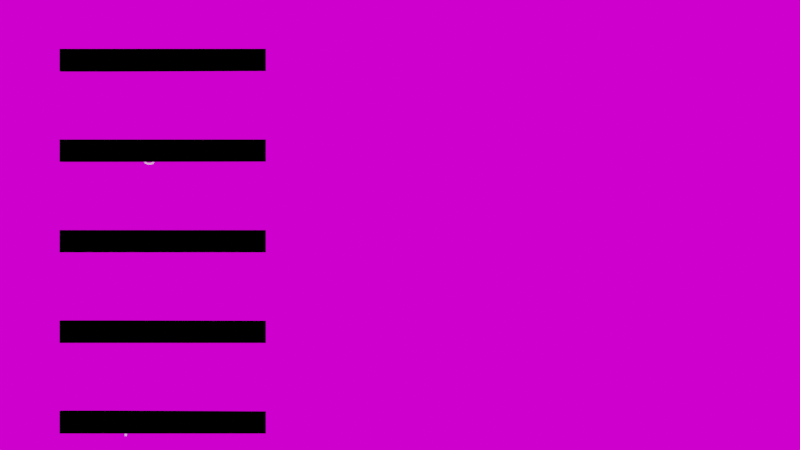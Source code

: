 # Source: blenderisland_scroll_text.blend  (saved by Blender 2.83.18; exported with 4.5.12 LTS)
import bpy
from mathutils import Matrix  # noqa: F401  (used for matrix-valued properties, if any)

bpy.ops.wm.read_factory_settings(use_empty=True)
scene = bpy.context.scene
scene.name = 'Scene'

# ---- collections
col_cam_and_light = bpy.data.collections.new('cam_and_light'); scene.collection.children.link(col_cam_and_light)
col_model = bpy.data.collections.new('model'); scene.collection.children.link(col_model)
col_shadow_catcher = bpy.data.collections.new('shadow_catcher'); scene.collection.children.link(col_shadow_catcher)
col_holdout = bpy.data.collections.new('holdout'); scene.collection.children.link(col_holdout)

# ---- images (referenced by path relative to the original .blend; pixels are not part of the script)
import os
ASSET_DIR = os.environ.get("B2B_ASSET_DIR", "")  # directory of the original .blend (textures are referenced by path, not embedded)
HERE = os.path.dirname(os.path.abspath(__file__))  # packed textures are extracted next to this script under _unpacked/

def load_image(name, relpath, width, height, colorspace="sRGB"):
    """Load a texture the original file referenced (path relative to the .blend, or extracted next to this script)."""
    p = next((c for c in (os.path.join(HERE, relpath), os.path.join(ASSET_DIR, relpath)) if relpath and os.path.exists(c)), "")
    if p:
        img = bpy.data.images.load(p, check_existing=True)
        img.name = name
    else:  # same state as the original file: an image datablock whose file is absent (Cycles renders it pink)
        img = bpy.data.images.new(name, width, height)
        img.source = "FILE"
        img.filepath = "//" + (relpath or name)
    img.colorspace_settings.name = colorspace
    return img
img_courtyard_exr = load_image('courtyard.exr', 'courtyard.exr', 1024, 1024, 'Linear Rec.709')
img_forest_exr = load_image('forest.exr', 'forest.exr', 1024, 1024, 'Linear Rec.709')
img_interior_exr = load_image('interior.exr', 'interior.exr', 1024, 1024, 'Linear Rec.709')
img_night_exr = load_image('night.exr', 'night.exr', 1024, 1024, 'Linear Rec.709')
img_studio_exr = load_image('studio.exr', 'studio.exr', 1024, 1024, 'Linear Rec.709')
img_sunset_exr = load_image('sunset.exr', 'sunset.exr', 1024, 1024, 'Linear Rec.709')
img_sunrise_exr = load_image('sunrise.exr', 'sunrise.exr', 1024, 1024, 'Linear Rec.709')
img_city_exr = load_image('city.exr', 'city.exr', 1024, 1024, 'Linear Rec.709')

# ---- materials (node trees are filled in below, after node groups)
mat_material = bpy.data.materials.new('Material')
mat_material_002 = bpy.data.materials.new('Material.002')
mat_material_001 = bpy.data.materials.new('Material.001')

# ---- node groups
ng_event_horizon_material_node = bpy.data.node_groups.new('event_horizon_material_node', 'ShaderNodeTree')
_N = ng_event_horizon_material_node.nodes; _L = ng_event_horizon_material_node.links

# ---- material node trees
mat_material.use_nodes = True; mat_material.node_tree.nodes.clear()
_N = mat_material.node_tree.nodes; _L = mat_material.node_tree.links
n0 = _N.new('ShaderNodeOutputMaterial'); n0.name = 'Material Output'; n0.location = (300, 300)
n1 = _N.new('ShaderNodeBsdfPrincipled'); n1.name = 'Principled BSDF'; n1.location = (10, 300)
n1.distribution = 'GGX'
n1.subsurface_method = 'BURLEY'
n1.inputs[3].default_value = 1.45
n1.inputs[27].default_value = (0.0, 0.0, 0.0, 1.0)
n1.inputs[28].default_value = 1.0
n2 = _N.new('ShaderNodeGroup'); n2.name = 'Group'; n2.location = (-495, 355)
n2.node_tree = ng_event_horizon_material_node
_L.new(n1.outputs[0], n0.inputs[0])
_L.new(n2.outputs[6], n1.inputs[0])
n0.is_active_output = True
mat_material_002.use_nodes = True; mat_material_002.node_tree.nodes.clear()
_N = mat_material_002.node_tree.nodes; _L = mat_material_002.node_tree.links
n0 = _N.new('ShaderNodeOutputMaterial'); n0.name = 'Material Output'; n0.location = (300, 300)
n1 = _N.new('ShaderNodeGroup'); n1.name = 'Group'; n1.location = (-495, 355)
n1.node_tree = ng_event_horizon_material_node
n2 = _N.new('ShaderNodeBsdfPrincipled'); n2.name = 'Principled BSDF'; n2.location = (10, 300)
n2.distribution = 'GGX'
n2.subsurface_method = 'BURLEY'
n2.inputs[3].default_value = 1.45
n2.inputs[4].default_value = 0.0
n2.inputs[27].default_value = (0.0, 0.0, 0.0, 1.0)
n2.inputs[28].default_value = 1.0
_L.new(n2.outputs[0], n0.inputs[0])
_L.new(n1.outputs[6], n2.inputs[0])
n0.is_active_output = True
mat_material_001.use_nodes = True; mat_material_001.node_tree.nodes.clear()
_N = mat_material_001.node_tree.nodes; _L = mat_material_001.node_tree.links
n0 = _N.new('ShaderNodeBsdfPrincipled'); n0.name = 'Principled BSDF'; n0.location = (10, 300)
n0.distribution = 'GGX'
n0.subsurface_method = 'BURLEY'
n0.inputs[0].default_value = (0.0, 0.0, 0.0, 1.0)
n0.inputs[2].default_value = 1.0
n0.inputs[3].default_value = 1.45
n0.inputs[13].default_value = 0.0
n0.inputs[27].default_value = (0.0, 0.0, 0.0, 1.0)
n0.inputs[28].default_value = 1.0
n1 = _N.new('ShaderNodeOutputMaterial'); n1.name = 'Material Output'; n1.location = (300, 300)
_L.new(n0.outputs[0], n1.inputs[0])
n1.is_active_output = True

# ---- world
world_world = bpy.data.worlds.new('World'); scene.world = world_world
world_world.use_nodes = True; world_world.node_tree.nodes.clear()
_N = world_world.node_tree.nodes; _L = world_world.node_tree.links
n0 = _N.new('ShaderNodeOutputWorld'); n0.name = 'World Output'; n0.location = (300, 300)
n1 = _N.new('ShaderNodeBackground'); n1.name = 'Background'; n1.location = (10, 300)
n2 = _N.new('ShaderNodeTexEnvironment'); n2.name = 'Environment Texture.005'; n2.location = (-730, 201)
n2.image = img_courtyard_exr
n3 = _N.new('ShaderNodeTexEnvironment'); n3.name = 'Environment Texture.002'; n3.location = (-472, 412)
n3.image = img_forest_exr
n4 = _N.new('ShaderNodeTexEnvironment'); n4.name = 'Environment Texture.006'; n4.location = (-976, 415)
n4.image = img_interior_exr
n5 = _N.new('ShaderNodeTexEnvironment'); n5.name = 'Environment Texture.007'; n5.location = (-983, 207)
n5.image = img_night_exr
n6 = _N.new('ShaderNodeTexEnvironment'); n6.name = 'Environment Texture.008'; n6.location = (-1225, 424)
n6.image = img_studio_exr
n7 = _N.new('ShaderNodeTexEnvironment'); n7.name = 'Environment Texture.003'; n7.location = (-472, 200)
n7.image = img_sunset_exr
n8 = _N.new('ShaderNodeTexEnvironment'); n8.name = 'Environment Texture.009'; n8.location = (-1248, 193)
n8.image = img_sunrise_exr
n9 = _N.new('ShaderNodeTexEnvironment'); n9.name = 'Environment Texture.004'; n9.location = (-726, 416)
n9.image = img_city_exr
_L.new(n1.outputs[0], n0.inputs[0])
_L.new(n9.outputs[0], n1.inputs[0])
n0.is_active_output = True
world_world.color = (0.07324, 0.07324, 0.07324)
world_world.use_sun_shadow = False
world_world.sun_shadow_jitter_overblur = 0.0

# ---- cameras
cam_camera = bpy.data.cameras.new('Camera')
cam_camera.clip_end = 100.0
cam_camera.lens = 70.0
cam_camera.ortho_scale = 7.314

# ---- lights
light_spot = bpy.data.lights.new('Spot', 'SPOT')
light_spot.transmission_factor = 0.0
light_spot.energy = 100.0
light_spot.shadow_soft_size = 0.25
light_spot.shadow_maximum_resolution = 0.006
light_spot.use_absolute_resolution = True

# ---- meshes
me_plane = bpy.data.meshes.new('Plane')
me_plane.from_pydata([(-4.0, -4.0, 0.0), (4.0, -4.0, 0.0), (-4.0, 4.0, 0.0), (4.0, 4.0, 0.0)], [], [(0, 1, 3, 2)])
_uv = me_plane.uv_layers.new(name='UVMap')
_uv.uv.foreach_set('vector', [0.0, 0.0, 1.0, 0.0, 1.0, 1.0, 0.0, 1.0])
me_plane.use_remesh_fix_poles = True
me_plane.use_remesh_preserve_attributes = False
me_plane.use_mirror_vertex_groups = False
me_plane.update()
me_cube_001 = bpy.data.meshes.new('Cube.001')
me_cube_001.from_pydata([(-1.0, -1.0, -0.129), (-1.0, -1.0, 0.129), (-1.0, 1.458, -0.129), (-1.0, 1.458, 0.129), (1.0, -1.0, -0.129), (7.245, -1.0, 0.129), (1.0, 1.458, -0.129), (7.245, 1.458, 0.129)], [], [(0, 1, 3, 2), (2, 3, 7, 6), (6, 7, 5, 4), (4, 5, 1, 0), (2, 6, 4, 0), (7, 3, 1, 5)])
_uv = me_cube_001.uv_layers.new(name='UVMap')
_uv.uv.foreach_set('vector', [0.375, 0.0, 0.625, 0.0, 0.625, 0.25, 0.375, 0.25, 0.375, 0.25, 0.625, 0.25, 0.625, 0.5, 0.375, 0.5, 0.375, 0.5, 0.625, 0.5, 0.625, 0.75, 0.375, 0.75, 0.375, 0.75, 0.625, 0.75, 0.625, 1.0, 0.375, 1.0, 0.125, 0.5, 0.375, 0.5, 0.375, 0.75, 0.125, 0.75, 0.625, 0.5, 0.875, 0.5, 0.875, 0.75, 0.625, 0.75])
me_cube_001.materials.append(mat_material_001)
me_cube_001.use_remesh_fix_poles = True
me_cube_001.use_remesh_preserve_attributes = False
me_cube_001.use_mirror_vertex_groups = False
me_cube_001.update()
me_cube_002 = bpy.data.meshes.new('Cube.002')
me_cube_002.from_pydata([(-1.0, -1.0, -0.129), (-1.0, -1.0, 0.129), (-1.0, 1.458, -0.129), (-1.0, 1.458, 0.129), (1.0, -1.0, -0.129), (7.245, -1.0, 0.129), (1.0, 1.458, -0.129), (7.245, 1.458, 0.129)], [], [(0, 1, 3, 2), (2, 3, 7, 6), (6, 7, 5, 4), (4, 5, 1, 0), (2, 6, 4, 0), (7, 3, 1, 5)])
_uv = me_cube_002.uv_layers.new(name='UVMap')
_uv.uv.foreach_set('vector', [0.375, 0.0, 0.625, 0.0, 0.625, 0.25, 0.375, 0.25, 0.375, 0.25, 0.625, 0.25, 0.625, 0.5, 0.375, 0.5, 0.375, 0.5, 0.625, 0.5, 0.625, 0.75, 0.375, 0.75, 0.375, 0.75, 0.625, 0.75, 0.625, 1.0, 0.375, 1.0, 0.125, 0.5, 0.375, 0.5, 0.375, 0.75, 0.125, 0.75, 0.625, 0.5, 0.875, 0.5, 0.875, 0.75, 0.625, 0.75])
me_cube_002.materials.append(mat_material_001)
me_cube_002.use_remesh_fix_poles = True
me_cube_002.use_remesh_preserve_attributes = False
me_cube_002.use_mirror_vertex_groups = False
me_cube_002.update()
me_cube_003 = bpy.data.meshes.new('Cube.003')
me_cube_003.from_pydata([(-1.0, -1.0, -0.129), (-1.0, -1.0, 0.129), (-1.0, 1.458, -0.129), (-1.0, 1.458, 0.129), (1.0, -1.0, -0.129), (7.245, -1.0, 0.129), (1.0, 1.458, -0.129), (7.245, 1.458, 0.129)], [], [(0, 1, 3, 2), (2, 3, 7, 6), (6, 7, 5, 4), (4, 5, 1, 0), (2, 6, 4, 0), (7, 3, 1, 5)])
_uv = me_cube_003.uv_layers.new(name='UVMap')
_uv.uv.foreach_set('vector', [0.375, 0.0, 0.625, 0.0, 0.625, 0.25, 0.375, 0.25, 0.375, 0.25, 0.625, 0.25, 0.625, 0.5, 0.375, 0.5, 0.375, 0.5, 0.625, 0.5, 0.625, 0.75, 0.375, 0.75, 0.375, 0.75, 0.625, 0.75, 0.625, 1.0, 0.375, 1.0, 0.125, 0.5, 0.375, 0.5, 0.375, 0.75, 0.125, 0.75, 0.625, 0.5, 0.875, 0.5, 0.875, 0.75, 0.625, 0.75])
me_cube_003.materials.append(mat_material_001)
me_cube_003.use_remesh_fix_poles = True
me_cube_003.use_remesh_preserve_attributes = False
me_cube_003.use_mirror_vertex_groups = False
me_cube_003.update()
me_cube_004 = bpy.data.meshes.new('Cube.004')
me_cube_004.from_pydata([(-1.0, -1.0, -0.129), (-1.0, -1.0, 0.129), (-1.0, 1.458, -0.129), (-1.0, 1.458, 0.129), (1.0, -1.0, -0.129), (7.245, -1.0, 0.129), (1.0, 1.458, -0.129), (7.245, 1.458, 0.129)], [], [(0, 1, 3, 2), (2, 3, 7, 6), (6, 7, 5, 4), (4, 5, 1, 0), (2, 6, 4, 0), (7, 3, 1, 5)])
_uv = me_cube_004.uv_layers.new(name='UVMap')
_uv.uv.foreach_set('vector', [0.375, 0.0, 0.625, 0.0, 0.625, 0.25, 0.375, 0.25, 0.375, 0.25, 0.625, 0.25, 0.625, 0.5, 0.375, 0.5, 0.375, 0.5, 0.625, 0.5, 0.625, 0.75, 0.375, 0.75, 0.375, 0.75, 0.625, 0.75, 0.625, 1.0, 0.375, 1.0, 0.125, 0.5, 0.375, 0.5, 0.375, 0.75, 0.125, 0.75, 0.625, 0.5, 0.875, 0.5, 0.875, 0.75, 0.625, 0.75])
me_cube_004.materials.append(mat_material_001)
me_cube_004.use_remesh_fix_poles = True
me_cube_004.use_remesh_preserve_attributes = False
me_cube_004.use_mirror_vertex_groups = False
me_cube_004.update()
me_cube_005 = bpy.data.meshes.new('Cube.005')
me_cube_005.from_pydata([(-1.0, -1.0, -0.129), (-1.0, -1.0, 0.129), (-1.0, 1.458, -0.129), (-1.0, 1.458, 0.129), (1.0, -1.0, -0.129), (7.245, -1.0, 0.129), (1.0, 1.458, -0.129), (7.245, 1.458, 0.129)], [], [(0, 1, 3, 2), (2, 3, 7, 6), (6, 7, 5, 4), (4, 5, 1, 0), (2, 6, 4, 0), (7, 3, 1, 5)])
_uv = me_cube_005.uv_layers.new(name='UVMap')
_uv.uv.foreach_set('vector', [0.375, 0.0, 0.625, 0.0, 0.625, 0.25, 0.375, 0.25, 0.375, 0.25, 0.625, 0.25, 0.625, 0.5, 0.375, 0.5, 0.375, 0.5, 0.625, 0.5, 0.625, 0.75, 0.375, 0.75, 0.375, 0.75, 0.625, 0.75, 0.625, 1.0, 0.375, 1.0, 0.125, 0.5, 0.375, 0.5, 0.375, 0.75, 0.125, 0.75, 0.625, 0.5, 0.875, 0.5, 0.875, 0.75, 0.625, 0.75])
me_cube_005.materials.append(mat_material_001)
me_cube_005.use_remesh_fix_poles = True
me_cube_005.use_remesh_preserve_attributes = False
me_cube_005.use_mirror_vertex_groups = False
me_cube_005.update()

# ---- curves / text
txt_text = bpy.data.curves.new('Text', 'FONT')
txt_text.dimensions = '2D'
txt_text.body = 'Blenderisland'
txt_text.materials.append(mat_material)
txt_text.use_path_clamp = True
txt_text_001 = bpy.data.curves.new('Text.001', 'FONT')
txt_text_001.dimensions = '2D'
txt_text_001.body = 'Ncheng93'
txt_text_001.materials.append(mat_material)
txt_text_001.use_path_clamp = True
txt_text_002 = bpy.data.curves.new('Text.002', 'FONT')
txt_text_002.dimensions = '2D'
txt_text_002.body = 'UUGUI'
txt_text_002.materials.append(mat_material)
txt_text_002.use_path_clamp = True
txt_text_003 = bpy.data.curves.new('Text.003', 'FONT')
txt_text_003.dimensions = '2D'
txt_text_003.body = 'SwitchBL8'
txt_text_003.materials.append(mat_material)
txt_text_003.use_path_clamp = True
txt_text_004 = bpy.data.curves.new('Text.004', 'FONT')
txt_text_004.dimensions = '2D'
txt_text_004.body = 'Warpfall'
txt_text_004.materials.append(mat_material)
txt_text_004.use_path_clamp = True
txt_text_005 = bpy.data.curves.new('Text.005', 'FONT')
txt_text_005.dimensions = '2D'
txt_text_005.body = 'project download - mit license\nhttps://github.com/blenderisland/cantina'
txt_text_005.materials.append(mat_material)
txt_text_005.use_path_clamp = True
txt_text_006 = bpy.data.curves.new('Text.006', 'FONT')
txt_text_006.dimensions = '2D'
txt_text_006.body = 'thank you for contributing:\n\n\n\ntkoba\nmiyamozie\nviciousfoxx\nbruno bot\nsneer (music)'
txt_text_006.materials.append(mat_material_002)
txt_text_006.use_path_clamp = True

# ---- objects
ob_text = bpy.data.objects.new('Text', txt_text)
ob_empty_text_driver = bpy.data.objects.new('Empty.text.driver', None)
ob_empty = bpy.data.objects.new('Empty', None)
ob_empty_stack = bpy.data.objects.new('Empty.stack', None)
ob_text_001 = bpy.data.objects.new('Text.001', txt_text_001)
ob_empty_stack_001 = bpy.data.objects.new('Empty.stack.001', None)
ob_text_002 = bpy.data.objects.new('Text.002', txt_text_002)
ob_empty_stack_002 = bpy.data.objects.new('Empty.stack.002', None)
ob_text_003 = bpy.data.objects.new('Text.003', txt_text_003)
ob_empty_stack_003 = bpy.data.objects.new('Empty.stack.003', None)
ob_text_004 = bpy.data.objects.new('Text.004', txt_text_004)
ob_empty_stack_004 = bpy.data.objects.new('Empty.stack.004', None)
ob_text_005 = bpy.data.objects.new('Text.005', txt_text_005)
ob_text_006 = bpy.data.objects.new('Text.006', txt_text_006)
ob_camera = bpy.data.objects.new('Camera', cam_camera)
ob_light_target = bpy.data.objects.new('light.target', None)
ob_spot = bpy.data.objects.new('Spot', light_spot)
ob_shadow_catcher = bpy.data.objects.new('shadow_catcher', me_plane)
ob_cube_002 = bpy.data.objects.new('Cube.002', me_cube_001)
ob_cube_003 = bpy.data.objects.new('Cube.003', me_cube_001)
ob_cube_004 = bpy.data.objects.new('Cube.004', me_cube_001)
ob_cube_005 = bpy.data.objects.new('Cube.005', me_cube_001)
ob_cube_006 = bpy.data.objects.new('Cube.006', me_cube_001)
ob_cube_007 = bpy.data.objects.new('Cube.007', me_cube_001)
ob_cube_008 = bpy.data.objects.new('Cube.008', me_cube_001)
ob_cube_009 = bpy.data.objects.new('Cube.009', me_cube_001)
ob_cube_001 = bpy.data.objects.new('Cube.001', me_cube_001)
ob_cube_010 = bpy.data.objects.new('Cube.010', me_cube_002)
ob_cube_011 = bpy.data.objects.new('Cube.011', me_cube_002)
ob_cube_012 = bpy.data.objects.new('Cube.012', me_cube_002)
ob_cube_013 = bpy.data.objects.new('Cube.013', me_cube_002)
ob_cube_014 = bpy.data.objects.new('Cube.014', me_cube_002)
ob_cube_015 = bpy.data.objects.new('Cube.015', me_cube_002)
ob_cube_016 = bpy.data.objects.new('Cube.016', me_cube_002)
ob_cube_017 = bpy.data.objects.new('Cube.017', me_cube_002)
ob_cube_018 = bpy.data.objects.new('Cube.018', me_cube_002)
ob_cube_019 = bpy.data.objects.new('Cube.019', me_cube_003)
ob_cube_020 = bpy.data.objects.new('Cube.020', me_cube_003)
ob_cube_021 = bpy.data.objects.new('Cube.021', me_cube_003)
ob_cube_022 = bpy.data.objects.new('Cube.022', me_cube_003)
ob_cube_023 = bpy.data.objects.new('Cube.023', me_cube_003)
ob_cube_024 = bpy.data.objects.new('Cube.024', me_cube_003)
ob_cube_025 = bpy.data.objects.new('Cube.025', me_cube_003)
ob_cube_026 = bpy.data.objects.new('Cube.026', me_cube_003)
ob_cube_027 = bpy.data.objects.new('Cube.027', me_cube_003)
ob_cube_028 = bpy.data.objects.new('Cube.028', me_cube_004)
ob_cube_029 = bpy.data.objects.new('Cube.029', me_cube_004)
ob_cube_030 = bpy.data.objects.new('Cube.030', me_cube_004)
ob_cube_031 = bpy.data.objects.new('Cube.031', me_cube_004)
ob_cube_032 = bpy.data.objects.new('Cube.032', me_cube_004)
ob_cube_033 = bpy.data.objects.new('Cube.033', me_cube_004)
ob_cube_034 = bpy.data.objects.new('Cube.034', me_cube_004)
ob_cube_035 = bpy.data.objects.new('Cube.035', me_cube_004)
ob_cube_036 = bpy.data.objects.new('Cube.036', me_cube_004)
ob_cube_037 = bpy.data.objects.new('Cube.037', me_cube_005)
ob_cube_038 = bpy.data.objects.new('Cube.038', me_cube_005)
ob_cube_039 = bpy.data.objects.new('Cube.039', me_cube_005)
ob_cube_040 = bpy.data.objects.new('Cube.040', me_cube_005)
ob_cube_041 = bpy.data.objects.new('Cube.041', me_cube_005)
ob_cube_042 = bpy.data.objects.new('Cube.042', me_cube_005)
ob_cube_043 = bpy.data.objects.new('Cube.043', me_cube_005)
ob_cube_044 = bpy.data.objects.new('Cube.044', me_cube_005)
ob_cube_045 = bpy.data.objects.new('Cube.045', me_cube_005)

# ---- transforms, parenting, visibility, modifiers, constraints
ob_text.parent = ob_empty_stack
ob_text.matrix_parent_inverse = Matrix(((1.0, -0.0, -0.0, -0.3384), (-0.0, 1.0, 0.0, 0.2505), (-0.0, -0.0, 1.0, -0.0), (-0.0, 0.0, -0.0, 1.0)))
ob_text.location = (0.0, 0.0, 0.0)
ob_text.lineart.crease_threshold = 0.0
ob_empty_text_driver.parent = ob_empty
ob_empty_text_driver.matrix_parent_inverse = Matrix(((1.0, -0.0, 0.0, 5.777), (-0.0, 1.0, -0.0, -0.005715), (0.0, 0.0, 1.0, -0.0), (-0.0, 0.0, -0.0, 1.0)))
ob_empty_text_driver.location = (-5.777, 26.66, 0.0)
ob_empty_text_driver.lock_location = (True, False, True)
ob_empty_text_driver.lock_rotation = (True, True, True)
ob_empty_text_driver.lock_scale = (True, True, True)
ob_empty_text_driver.empty_display_type = 'CONE'
ob_empty_text_driver.lineart.crease_threshold = 0.0
ob_empty.location = (-2.337, 0.005715, 0.0)
ob_empty.empty_display_type = 'CUBE'
ob_empty.lineart.crease_threshold = 0.0
ob_empty_stack.location = (0.03712, 2.028, 0.0)
ob_empty_stack.scale = (0.2765, 0.2765, 0.2765)
ob_empty_stack.lineart.crease_threshold = 0.0
ob_text_001.parent = ob_empty_stack_001
ob_text_001.matrix_parent_inverse = Matrix(((1.0, -0.0, -0.0, -0.3384), (-0.0, 1.0, 0.0, 0.2505), (-0.0, -0.0, 1.0, -0.0), (-0.0, 0.0, -0.0, 1.0)))
ob_text_001.location = (0.0, 0.0, 0.0)
ob_text_001.lineart.crease_threshold = 0.0
ob_empty_stack_001.location = (0.03712, 1.028, 0.0)
ob_empty_stack_001.scale = (0.2765, 0.2765, 0.2765)
ob_empty_stack_001.lineart.crease_threshold = 0.0
ob_text_002.parent = ob_empty_stack_002
ob_text_002.matrix_parent_inverse = Matrix(((1.0, -0.0, -0.0, -0.3384), (-0.0, 1.0, 0.0, 0.2505), (-0.0, -0.0, 1.0, -0.0), (-0.0, 0.0, -0.0, 1.0)))
ob_text_002.location = (0.0, 0.0, 0.0)
ob_text_002.lineart.crease_threshold = 0.0
ob_empty_stack_002.location = (0.03712, -0.9725, 0.0)
ob_empty_stack_002.scale = (0.2765, 0.2765, 0.2765)
ob_empty_stack_002.lineart.crease_threshold = 0.0
ob_text_003.parent = ob_empty_stack_003
ob_text_003.matrix_parent_inverse = Matrix(((1.0, -0.0, -0.0, -0.3384), (-0.0, 1.0, 0.0, 0.2505), (-0.0, -0.0, 1.0, -0.0), (-0.0, 0.0, -0.0, 1.0)))
ob_text_003.location = (0.0, 0.0, 0.0)
ob_text_003.lineart.crease_threshold = 0.0
ob_empty_stack_003.location = (0.03712, 0.02751, 0.0)
ob_empty_stack_003.scale = (0.2765, 0.2765, 0.2765)
ob_empty_stack_003.lineart.crease_threshold = 0.0
ob_text_004.parent = ob_empty_stack_004
ob_text_004.matrix_parent_inverse = Matrix(((1.0, -0.0, -0.0, -0.3384), (-0.0, 1.0, 0.0, 0.2505), (-0.0, -0.0, 1.0, -0.0), (-0.0, 0.0, -0.0, 1.0)))
ob_text_004.location = (0.0, 0.0, 0.0)
ob_text_004.lineart.crease_threshold = 0.0
ob_empty_stack_004.location = (0.03712, -1.972, 0.0)
ob_empty_stack_004.scale = (0.2765, 0.2765, 0.2765)
ob_empty_stack_004.lineart.crease_threshold = 0.0
ob_text_005.parent = ob_empty_stack
ob_text_005.matrix_parent_inverse = Matrix(((1.0, -0.0, -0.0, -0.3384), (-0.0, 1.0, 0.0, 0.2505), (-0.0, -0.0, 1.0, -0.0), (-0.0, 0.0, -0.0, 1.0)))
ob_text_005.location = (10.24, 6.23, 0.0)
ob_text_005.scale = (0.7927, 0.7927, 0.7927)
ob_text_005.lineart.crease_threshold = 0.0
ob_text_006.parent = ob_empty_stack
ob_text_006.matrix_parent_inverse = Matrix(((1.0, -0.0, -0.0, -0.3384), (-0.0, 1.0, 0.0, 0.2505), (-0.0, -0.0, 1.0, -0.0), (-0.0, 0.0, -0.0, 1.0)))
ob_text_006.location = (10.24, -5.495, 0.0)
ob_text_006.scale = (0.7927, 0.7927, 0.7927)
ob_text_006.lineart.crease_threshold = 0.0
ob_camera.location = (3.519, 0.3671, 17.2)
ob_camera.lock_rotations_4d = False
ob_camera.empty_display_type = 'ARROWS'
ob_camera.color = (0.0, 0.0, 0.0, 0.0)
ob_camera.display_type = 'WIRE'
ob_camera.lineart.crease_threshold = 0.0
_c = ob_camera.constraints.new('TRACK_TO'); _c.name = 'Track To'
ob_light_target.location = (0.0, 0.0, 0.0)
ob_light_target.hide_viewport = True
ob_light_target.hide_render = True
ob_light_target.lineart.crease_threshold = 0.0
ob_spot.location = (9.066, -3.066, 4.053)
ob_spot.hide_viewport = True
ob_spot.hide_render = True
ob_spot.lineart.crease_threshold = 0.0
_c = ob_spot.constraints.new('TRACK_TO'); _c.name = 'Track To'
_c.target = ob_light_target
ob_shadow_catcher.location = (0.0, 0.0, 0.0)
ob_shadow_catcher.is_shadow_catcher = True
ob_shadow_catcher.lineart.crease_threshold = 0.0
ob_cube_002.parent = ob_empty_stack
ob_cube_002.location = (0.0, 0.2716, 0.0)
ob_cube_002.scale = (1.0, 0.04068, 1.0)
ob_cube_002.lineart.crease_threshold = 0.0
ob_cube_003.parent = ob_empty_stack
ob_cube_003.location = (0.0, 0.3716, 0.0)
ob_cube_003.scale = (1.0, 0.04068, 1.0)
ob_cube_003.lineart.crease_threshold = 0.0
ob_cube_004.parent = ob_empty_stack
ob_cube_004.location = (0.0, 0.4716, 0.0)
ob_cube_004.scale = (1.0, 0.04068, 1.0)
ob_cube_004.lineart.crease_threshold = 0.0
ob_cube_005.parent = ob_empty_stack
ob_cube_005.location = (0.0, 0.5716, 0.0)
ob_cube_005.scale = (1.0, 0.04068, 1.0)
ob_cube_005.lineart.crease_threshold = 0.0
ob_cube_006.parent = ob_empty_stack
ob_cube_006.location = (0.0, 0.6716, 0.0)
ob_cube_006.scale = (1.0, 0.04068, 1.0)
ob_cube_006.lineart.crease_threshold = 0.0
ob_cube_007.parent = ob_empty_stack
ob_cube_007.location = (0.0, 0.7716, 0.0)
ob_cube_007.scale = (1.0, 0.04068, 1.0)
ob_cube_007.lineart.crease_threshold = 0.0
ob_cube_008.parent = ob_empty_stack
ob_cube_008.location = (0.0, 0.8716, 0.0)
ob_cube_008.scale = (1.0, 0.04068, 1.0)
ob_cube_008.lineart.crease_threshold = 0.0
ob_cube_009.parent = ob_empty_stack
ob_cube_009.location = (0.0, 0.9716, 0.0)
ob_cube_009.scale = (1.0, 0.04068, 1.0)
ob_cube_009.lineart.crease_threshold = 0.0
ob_cube_001.parent = ob_empty_stack
ob_cube_001.location = (0.0, 0.1716, 0.0)
ob_cube_001.scale = (1.0, 0.04068, 1.0)
ob_cube_001.lineart.crease_threshold = 0.0
ob_cube_010.parent = ob_empty_stack_001
ob_cube_010.location = (0.0, 0.2716, 0.0)
ob_cube_010.scale = (1.0, 0.04068, 1.0)
ob_cube_010.lineart.crease_threshold = 0.0
ob_cube_011.parent = ob_empty_stack_001
ob_cube_011.location = (0.0, 0.3716, 0.0)
ob_cube_011.scale = (1.0, 0.04068, 1.0)
ob_cube_011.lineart.crease_threshold = 0.0
ob_cube_012.parent = ob_empty_stack_001
ob_cube_012.location = (0.0, 0.4716, 0.0)
ob_cube_012.scale = (1.0, 0.04068, 1.0)
ob_cube_012.lineart.crease_threshold = 0.0
ob_cube_013.parent = ob_empty_stack_001
ob_cube_013.location = (0.0, 0.5716, 0.0)
ob_cube_013.scale = (1.0, 0.04068, 1.0)
ob_cube_013.lineart.crease_threshold = 0.0
ob_cube_014.parent = ob_empty_stack_001
ob_cube_014.location = (0.0, 0.6716, 0.0)
ob_cube_014.scale = (1.0, 0.04068, 1.0)
ob_cube_014.lineart.crease_threshold = 0.0
ob_cube_015.parent = ob_empty_stack_001
ob_cube_015.location = (0.0, 0.7716, 0.0)
ob_cube_015.scale = (1.0, 0.04068, 1.0)
ob_cube_015.lineart.crease_threshold = 0.0
ob_cube_016.parent = ob_empty_stack_001
ob_cube_016.location = (0.0, 0.8716, 0.0)
ob_cube_016.scale = (1.0, 0.04068, 1.0)
ob_cube_016.lineart.crease_threshold = 0.0
ob_cube_017.parent = ob_empty_stack_001
ob_cube_017.location = (0.0, 0.9716, 0.0)
ob_cube_017.scale = (1.0, 0.04068, 1.0)
ob_cube_017.lineart.crease_threshold = 0.0
ob_cube_018.parent = ob_empty_stack_001
ob_cube_018.location = (0.0, 0.1716, 0.0)
ob_cube_018.scale = (1.0, 0.04068, 1.0)
ob_cube_018.lineart.crease_threshold = 0.0
ob_cube_019.parent = ob_empty_stack_002
ob_cube_019.location = (0.0, 0.2716, 0.0)
ob_cube_019.scale = (1.0, 0.04068, 1.0)
ob_cube_019.lineart.crease_threshold = 0.0
ob_cube_020.parent = ob_empty_stack_002
ob_cube_020.location = (0.0, 0.3716, 0.0)
ob_cube_020.scale = (1.0, 0.04068, 1.0)
ob_cube_020.lineart.crease_threshold = 0.0
ob_cube_021.parent = ob_empty_stack_002
ob_cube_021.location = (0.0, 0.4716, 0.0)
ob_cube_021.scale = (1.0, 0.04068, 1.0)
ob_cube_021.lineart.crease_threshold = 0.0
ob_cube_022.parent = ob_empty_stack_002
ob_cube_022.location = (0.0, 0.5716, 0.0)
ob_cube_022.scale = (1.0, 0.04068, 1.0)
ob_cube_022.lineart.crease_threshold = 0.0
ob_cube_023.parent = ob_empty_stack_002
ob_cube_023.location = (0.0, 0.6716, 0.0)
ob_cube_023.scale = (1.0, 0.04068, 1.0)
ob_cube_023.lineart.crease_threshold = 0.0
ob_cube_024.parent = ob_empty_stack_002
ob_cube_024.location = (0.0, 0.7716, 0.0)
ob_cube_024.scale = (1.0, 0.04068, 1.0)
ob_cube_024.lineart.crease_threshold = 0.0
ob_cube_025.parent = ob_empty_stack_002
ob_cube_025.location = (0.0, 0.8716, 0.0)
ob_cube_025.scale = (1.0, 0.04068, 1.0)
ob_cube_025.lineart.crease_threshold = 0.0
ob_cube_026.parent = ob_empty_stack_002
ob_cube_026.location = (0.0, 0.9716, 0.0)
ob_cube_026.scale = (1.0, 0.04068, 1.0)
ob_cube_026.lineart.crease_threshold = 0.0
ob_cube_027.parent = ob_empty_stack_002
ob_cube_027.location = (0.0, 0.1716, 0.0)
ob_cube_027.scale = (1.0, 0.04068, 1.0)
ob_cube_027.lineart.crease_threshold = 0.0
ob_cube_028.parent = ob_empty_stack_003
ob_cube_028.location = (0.0, 0.2716, 0.0)
ob_cube_028.scale = (1.0, 0.04068, 1.0)
ob_cube_028.lineart.crease_threshold = 0.0
ob_cube_029.parent = ob_empty_stack_003
ob_cube_029.location = (0.0, 0.3716, 0.0)
ob_cube_029.scale = (1.0, 0.04068, 1.0)
ob_cube_029.lineart.crease_threshold = 0.0
ob_cube_030.parent = ob_empty_stack_003
ob_cube_030.location = (0.0, 0.4716, 0.0)
ob_cube_030.scale = (1.0, 0.04068, 1.0)
ob_cube_030.lineart.crease_threshold = 0.0
ob_cube_031.parent = ob_empty_stack_003
ob_cube_031.location = (0.0, 0.5716, 0.0)
ob_cube_031.scale = (1.0, 0.04068, 1.0)
ob_cube_031.lineart.crease_threshold = 0.0
ob_cube_032.parent = ob_empty_stack_003
ob_cube_032.location = (0.0, 0.6716, 0.0)
ob_cube_032.scale = (1.0, 0.04068, 1.0)
ob_cube_032.lineart.crease_threshold = 0.0
ob_cube_033.parent = ob_empty_stack_003
ob_cube_033.location = (0.0, 0.7716, 0.0)
ob_cube_033.scale = (1.0, 0.04068, 1.0)
ob_cube_033.lineart.crease_threshold = 0.0
ob_cube_034.parent = ob_empty_stack_003
ob_cube_034.location = (0.0, 0.8716, 0.0)
ob_cube_034.scale = (1.0, 0.04068, 1.0)
ob_cube_034.lineart.crease_threshold = 0.0
ob_cube_035.parent = ob_empty_stack_003
ob_cube_035.location = (0.0, 0.9716, 0.0)
ob_cube_035.scale = (1.0, 0.04068, 1.0)
ob_cube_035.lineart.crease_threshold = 0.0
ob_cube_036.parent = ob_empty_stack_003
ob_cube_036.location = (0.0, 0.1716, 0.0)
ob_cube_036.scale = (1.0, 0.04068, 1.0)
ob_cube_036.lineart.crease_threshold = 0.0
ob_cube_037.parent = ob_empty_stack_004
ob_cube_037.location = (0.0, 0.2716, 0.0)
ob_cube_037.scale = (1.0, 0.04068, 1.0)
ob_cube_037.lineart.crease_threshold = 0.0
ob_cube_038.parent = ob_empty_stack_004
ob_cube_038.location = (0.0, 0.3716, 0.0)
ob_cube_038.scale = (1.0, 0.04068, 1.0)
ob_cube_038.lineart.crease_threshold = 0.0
ob_cube_039.parent = ob_empty_stack_004
ob_cube_039.location = (0.0, 0.4716, 0.0)
ob_cube_039.scale = (1.0, 0.04068, 1.0)
ob_cube_039.lineart.crease_threshold = 0.0
ob_cube_040.parent = ob_empty_stack_004
ob_cube_040.location = (0.0, 0.5716, 0.0)
ob_cube_040.scale = (1.0, 0.04068, 1.0)
ob_cube_040.lineart.crease_threshold = 0.0
ob_cube_041.parent = ob_empty_stack_004
ob_cube_041.location = (0.0, 0.6716, 0.0)
ob_cube_041.scale = (1.0, 0.04068, 1.0)
ob_cube_041.lineart.crease_threshold = 0.0
ob_cube_042.parent = ob_empty_stack_004
ob_cube_042.location = (0.0, 0.7716, 0.0)
ob_cube_042.scale = (1.0, 0.04068, 1.0)
ob_cube_042.lineart.crease_threshold = 0.0
ob_cube_043.parent = ob_empty_stack_004
ob_cube_043.location = (0.0, 0.8716, 0.0)
ob_cube_043.scale = (1.0, 0.04068, 1.0)
ob_cube_043.lineart.crease_threshold = 0.0
ob_cube_044.parent = ob_empty_stack_004
ob_cube_044.location = (0.0, 0.9716, 0.0)
ob_cube_044.scale = (1.0, 0.04068, 1.0)
ob_cube_044.lineart.crease_threshold = 0.0
ob_cube_045.parent = ob_empty_stack_004
ob_cube_045.location = (0.0, 0.1716, 0.0)
ob_cube_045.scale = (1.0, 0.04068, 1.0)
ob_cube_045.lineart.crease_threshold = 0.0

# ---- collection membership
scene.collection.objects.link(ob_text)
scene.collection.objects.link(ob_empty_text_driver)
scene.collection.objects.link(ob_empty)
scene.collection.objects.link(ob_empty_stack)
scene.collection.objects.link(ob_text_001)
scene.collection.objects.link(ob_empty_stack_001)
scene.collection.objects.link(ob_text_002)
scene.collection.objects.link(ob_empty_stack_002)
scene.collection.objects.link(ob_text_003)
scene.collection.objects.link(ob_empty_stack_003)
scene.collection.objects.link(ob_text_004)
scene.collection.objects.link(ob_empty_stack_004)
scene.collection.objects.link(ob_text_005)
scene.collection.objects.link(ob_text_006)
col_cam_and_light.objects.link(ob_camera)
col_cam_and_light.objects.link(ob_light_target)
col_cam_and_light.objects.link(ob_spot)
col_shadow_catcher.objects.link(ob_shadow_catcher)
col_holdout.objects.link(ob_cube_002)
col_holdout.objects.link(ob_cube_003)
col_holdout.objects.link(ob_cube_004)
col_holdout.objects.link(ob_cube_005)
col_holdout.objects.link(ob_cube_006)
col_holdout.objects.link(ob_cube_007)
col_holdout.objects.link(ob_cube_008)
col_holdout.objects.link(ob_cube_009)
col_holdout.objects.link(ob_cube_001)
col_holdout.objects.link(ob_cube_010)
col_holdout.objects.link(ob_cube_011)
col_holdout.objects.link(ob_cube_012)
col_holdout.objects.link(ob_cube_013)
col_holdout.objects.link(ob_cube_014)
col_holdout.objects.link(ob_cube_015)
col_holdout.objects.link(ob_cube_016)
col_holdout.objects.link(ob_cube_017)
col_holdout.objects.link(ob_cube_018)
col_holdout.objects.link(ob_cube_019)
col_holdout.objects.link(ob_cube_020)
col_holdout.objects.link(ob_cube_021)
col_holdout.objects.link(ob_cube_022)
col_holdout.objects.link(ob_cube_023)
col_holdout.objects.link(ob_cube_024)
col_holdout.objects.link(ob_cube_025)
col_holdout.objects.link(ob_cube_026)
col_holdout.objects.link(ob_cube_027)
col_holdout.objects.link(ob_cube_028)
col_holdout.objects.link(ob_cube_029)
col_holdout.objects.link(ob_cube_030)
col_holdout.objects.link(ob_cube_031)
col_holdout.objects.link(ob_cube_032)
col_holdout.objects.link(ob_cube_033)
col_holdout.objects.link(ob_cube_034)
col_holdout.objects.link(ob_cube_035)
col_holdout.objects.link(ob_cube_036)
col_holdout.objects.link(ob_cube_037)
col_holdout.objects.link(ob_cube_038)
col_holdout.objects.link(ob_cube_039)
col_holdout.objects.link(ob_cube_040)
col_holdout.objects.link(ob_cube_041)
col_holdout.objects.link(ob_cube_042)
col_holdout.objects.link(ob_cube_043)
col_holdout.objects.link(ob_cube_044)
col_holdout.objects.link(ob_cube_045)
def _layer_coll(name, lc=None):
    lc = lc or bpy.context.view_layer.layer_collection
    for c in lc.children:
        if c.name == name: return c
        r = _layer_coll(name, c)
        if r: return r
_layer_coll('shadow_catcher').exclude = True
_layer_coll('holdout').holdout = True

# ---- scene / render settings (as saved in the file)
scene.camera = ob_camera
scene.frame_start = 1; scene.frame_end = 350; scene.frame_set(56)
scene.render.engine = 'CYCLES'
scene.render.resolution_percentage = 50
scene.render.film_transparent = True
scene.render.use_overwrite = False
scene.render.use_sequencer = False
scene.cycles.use_denoising = False
scene.cycles.samples = 16
scene.cycles.sampling_pattern = 'TABULATED_SOBOL'
scene.cycles.use_adaptive_sampling = False
scene.cycles.use_light_tree = False
scene.view_settings.view_transform = 'Filmic'
bpy.context.view_layer.update()

# ---- added for rendering (the .blend has no usable light): sun
light_auto_sun = bpy.data.lights.new('AutoSun', 'SUN')
light_auto_sun.energy = 3.0
light_auto_sun.angle = 0.0523599
ob_auto_sun = bpy.data.objects.new('AutoSun', light_auto_sun)
scene.collection.objects.link(ob_auto_sun)
ob_auto_sun.rotation_euler = (0.872665, 0.174533, 0.523599)
bpy.context.view_layer.update()
